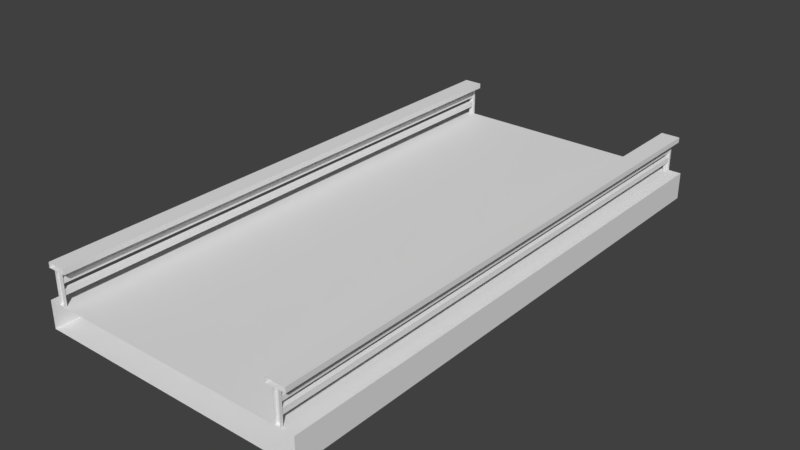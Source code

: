 # Source: low_poly_forward_flipped_both.blend  (saved by Blender 2.79.0; exported with 4.5.12 LTS)
import bpy
from mathutils import Matrix  # noqa: F401  (used for matrix-valued properties, if any)

bpy.ops.wm.read_factory_settings(use_empty=True)
scene = bpy.context.scene
scene.name = 'Scene'

# ---- collections
col_collection_1 = bpy.data.collections.new('Collection 1'); scene.collection.children.link(col_collection_1)

# ---- materials (node trees are filled in below, after node groups)
mat_material = bpy.data.materials.new('Material')
mat_material.alpha_threshold = 0.0
mat_material.use_transparent_shadow = False
mat_material.roughness = 0.5
mat_material.specular_intensity = 0.0
mat_material.line_color = (0.0, 0.0, 0.0, 1.0)

# ---- material node trees

# ---- world
world_world = bpy.data.worlds.new('World'); scene.world = world_world
world_world.color = (0.05088, 0.05088, 0.05088)
world_world.use_sun_shadow = False
world_world.sun_shadow_jitter_overblur = 0.0
world_world.cycles.sampling_method = 'MANUAL'

# ---- meshes
me_cube_021 = bpy.data.meshes.new('Cube.021')
me_cube_021.from_pydata([(-0.1, -0.05, -0.6303), (-0.1, -0.05, 0.6303), (0.1, -0.05, -0.6303), (0.1, -0.05, 0.6303), (-0.1, 0.05, -0.6303), (-0.1, 0.05, 0.6303), (0.1, 0.05, -0.6303), (0.1, 0.05, 0.6303)], [], [(6, 2, 3, 7), (2, 0, 1, 3), (0, 4, 5, 1), (4, 0, 2, 6), (7, 3, 1, 5)])
me_cube_021.materials.append(mat_material)
me_cube_021.use_remesh_preserve_volume = False
me_cube_021.use_remesh_preserve_attributes = False
me_cube_021.use_mirror_vertex_groups = False
me_cube_021.update()
me_cube_020 = bpy.data.meshes.new('Cube.020')
me_cube_020.from_pydata([(0.1, -0.05, -0.6303), (0.1, -0.05, 0.6303), (-0.1, -0.05, -0.6303), (-0.1, -0.05, 0.6303), (0.1, 0.05, -0.6303), (0.1, 0.05, 0.6303), (-0.1, 0.05, -0.6303), (-0.1, 0.05, 0.6303)], [], [(6, 7, 3, 2), (2, 3, 1, 0), (0, 1, 5, 4), (7, 5, 1, 3), (4, 6, 2, 0)])
me_cube_020.materials.append(mat_material)
me_cube_020.use_remesh_preserve_volume = False
me_cube_020.use_remesh_preserve_attributes = False
me_cube_020.use_mirror_vertex_groups = False
me_cube_020.update()
me_cube_019 = bpy.data.meshes.new('Cube.019')
me_cube_019.from_pydata([(-0.1, 0.05, 0.6303), (-0.1, 0.05, -0.6303), (0.1, 0.05, 0.6303), (0.1, 0.05, -0.6303), (0.1, -0.05, -0.6303), (-0.1, -0.05, 0.6303), (-0.1, -0.05, -0.6303), (0.1, -0.05, 0.6303)], [], [(3, 2, 0, 1), (4, 7, 2, 3), (1, 0, 5, 6), (6, 4, 3, 1), (7, 5, 0, 2)])
me_cube_019.materials.append(mat_material)
me_cube_019.use_remesh_preserve_volume = False
me_cube_019.use_remesh_preserve_attributes = False
me_cube_019.use_mirror_vertex_groups = False
me_cube_019.update()
me_cube_018 = bpy.data.meshes.new('Cube.018')
me_cube_018.from_pydata([(-0.07745, 9.948, 0.09489), (-0.07745, 9.948, -0.09489), (-0.07745, -9.948, 0.09489), (-0.07745, -9.948, -0.09489), (0.07745, 9.948, 0.09489), (0.07745, 9.948, -0.09489), (0.07745, -9.948, 0.09489), (0.07745, -9.948, -0.09489)], [], [(5, 1, 3, 7), (7, 6, 4, 5), (0, 4, 6, 2), (1, 0, 2, 3), (2, 6, 7, 3), (1, 5, 4, 0)])
me_cube_018.materials.append(mat_material)
me_cube_018.use_remesh_preserve_volume = False
me_cube_018.use_remesh_preserve_attributes = False
me_cube_018.use_mirror_vertex_groups = False
me_cube_018.update()
me_cube_017 = bpy.data.meshes.new('Cube.017')
me_cube_017.from_pydata([(-0.07745, 9.948, 0.08343), (-0.07745, 9.948, -0.08343), (-0.07745, -9.948, 0.08343), (-0.07745, -9.948, -0.08343), (0.07745, 9.948, 0.08343), (0.07745, 9.948, -0.08343), (0.07745, -9.948, 0.08343), (0.07745, -9.948, -0.08343)], [], [(5, 1, 3, 7), (7, 6, 4, 5), (0, 4, 6, 2), (1, 0, 2, 3), (1, 5, 4, 0), (2, 6, 7, 3)])
me_cube_017.materials.append(mat_material)
me_cube_017.use_remesh_preserve_volume = False
me_cube_017.use_remesh_preserve_attributes = False
me_cube_017.use_mirror_vertex_groups = False
me_cube_017.update()
me_cube_016 = bpy.data.meshes.new('Cube.016')
me_cube_016.from_pydata([(-0.3482, 10.0, 0.09489), (-0.3482, 10.0, -0.09489), (-0.3482, -10.0, 0.09489), (-0.3482, -10.0, -0.09489), (0.3482, 10.0, 0.09489), (0.3482, 10.0, -0.09489), (0.3482, -10.0, 0.09489), (0.3482, -10.0, -0.09489)], [], [(5, 1, 3, 7), (7, 6, 4, 5), (0, 4, 6, 2), (1, 0, 2, 3)])
me_cube_016.materials.append(mat_material)
me_cube_016.use_remesh_preserve_volume = False
me_cube_016.use_remesh_preserve_attributes = False
me_cube_016.use_mirror_vertex_groups = False
me_cube_016.update()
me_cube_015 = bpy.data.meshes.new('Cube.015')
me_cube_015.from_pydata([(0.3482, 10.0, 0.09489), (0.3482, 10.0, -0.09489), (0.3482, -10.0, 0.09489), (0.3482, -10.0, -0.09489), (-0.3482, 10.0, 0.09489), (-0.3482, 10.0, -0.09489), (-0.3482, -10.0, 0.09489), (-0.3482, -10.0, -0.09489)], [], [(5, 7, 3, 1), (7, 5, 4, 6), (0, 2, 6, 4), (1, 3, 2, 0)])
me_cube_015.materials.append(mat_material)
me_cube_015.use_remesh_preserve_volume = False
me_cube_015.use_remesh_preserve_attributes = False
me_cube_015.use_mirror_vertex_groups = False
me_cube_015.update()
me_cube_014 = bpy.data.meshes.new('Cube.014')
me_cube_014.from_pydata([(0.07745, 9.948, 0.08343), (0.07745, 9.948, -0.08343), (0.07745, -9.948, 0.08343), (0.07745, -9.948, -0.08343), (-0.07745, 9.948, 0.08343), (-0.07745, 9.948, -0.08343), (-0.07745, -9.948, 0.08343), (-0.07745, -9.948, -0.08343)], [], [(5, 7, 3, 1), (7, 5, 4, 6), (0, 2, 6, 4), (1, 3, 2, 0), (1, 0, 4, 5), (2, 3, 7, 6)])
me_cube_014.materials.append(mat_material)
me_cube_014.use_remesh_preserve_volume = False
me_cube_014.use_remesh_preserve_attributes = False
me_cube_014.use_mirror_vertex_groups = False
me_cube_014.update()
me_cube_013 = bpy.data.meshes.new('Cube.013')
me_cube_013.from_pydata([(0.07745, 9.948, 0.09489), (0.07745, 9.948, -0.09489), (0.07745, -9.948, 0.09489), (0.07745, -9.948, -0.09489), (-0.07745, 9.948, 0.09489), (-0.07745, 9.948, -0.09489), (-0.07745, -9.948, 0.09489), (-0.07745, -9.948, -0.09489)], [], [(5, 7, 3, 1), (7, 5, 4, 6), (0, 2, 6, 4), (1, 3, 2, 0), (1, 0, 4, 5), (2, 3, 7, 6)])
me_cube_013.materials.append(mat_material)
me_cube_013.use_remesh_preserve_volume = False
me_cube_013.use_remesh_preserve_attributes = False
me_cube_013.use_mirror_vertex_groups = False
me_cube_013.update()
me_cube_012 = bpy.data.meshes.new('Cube.012')
me_cube_012.from_pydata([(0.1, 0.05, 0.6303), (0.1, 0.05, -0.6303), (-0.1, 0.05, 0.6303), (-0.1, 0.05, -0.6303), (-0.1, -0.05, -0.6303), (0.1, -0.05, 0.6303), (0.1, -0.05, -0.6303), (-0.1, -0.05, 0.6303)], [], [(3, 1, 0, 2), (4, 3, 2, 7), (1, 6, 5, 0), (7, 2, 0, 5), (6, 1, 3, 4)])
me_cube_012.materials.append(mat_material)
me_cube_012.use_remesh_preserve_volume = False
me_cube_012.use_remesh_preserve_attributes = False
me_cube_012.use_mirror_vertex_groups = False
me_cube_012.update()
me_cube_003 = bpy.data.meshes.new('Cube.003')
me_cube_003.from_pydata([(5.0, 10.0, -0.5), (5.0, -10.0, -0.5), (5.0, 10.0, 0.5), (5.0, -10.0, 0.5), (-5.0, 10.0, -0.5), (-5.0, -10.0, -0.5), (-5.0, 10.0, 0.5), (-5.0, -10.0, 0.5)], [], [(0, 1, 3, 2), (6, 2, 3, 7), (4, 5, 1, 0), (4, 6, 7, 5)])
me_cube_003.materials.append(mat_material)
me_cube_003.use_remesh_preserve_volume = False
me_cube_003.use_remesh_preserve_attributes = False
me_cube_003.use_mirror_vertex_groups = False
me_cube_003.update()

# ---- objects
ob_cube_010 = bpy.data.objects.new('Cube.010', me_cube_021)
ob_cube_009 = bpy.data.objects.new('Cube.009', me_cube_020)
ob_cube_008 = bpy.data.objects.new('Cube.008', me_cube_019)
ob_cube_007 = bpy.data.objects.new('Cube.007', me_cube_018)
ob_cube_006 = bpy.data.objects.new('Cube.006', me_cube_017)
ob_cube_005 = bpy.data.objects.new('Cube.005', me_cube_016)
ob_cube_004 = bpy.data.objects.new('Cube.004', me_cube_015)
ob_cube_003 = bpy.data.objects.new('Cube.003', me_cube_014)
ob_cube_001 = bpy.data.objects.new('Cube.001', me_cube_013)
ob_cube_000 = bpy.data.objects.new('Cube.000', me_cube_012)
ob_cube_002 = bpy.data.objects.new('Cube.002', me_cube_003)

# ---- transforms, parenting, visibility, modifiers, constraints
ob_cube_010.location = (4.431, 9.95, 1.082)
ob_cube_010.scale = (1.0, 1.0, 0.9069)
ob_cube_010.lock_rotations_4d = False
ob_cube_010.empty_display_type = 'ARROWS'
ob_cube_010.lineart.crease_threshold = 0.0
ob_cube_009.location = (-4.431, 9.95, 1.082)
ob_cube_009.scale = (1.0, 1.0, 0.9069)
ob_cube_009.lock_rotations_4d = False
ob_cube_009.empty_display_type = 'ARROWS'
ob_cube_009.lineart.crease_threshold = 0.0
ob_cube_008.location = (-4.431, -9.95, 1.082)
ob_cube_008.scale = (1.0, 1.0, 0.9069)
ob_cube_008.lock_rotations_4d = False
ob_cube_008.empty_display_type = 'ARROWS'
ob_cube_008.lineart.crease_threshold = 0.0
ob_cube_007.location = (-4.436, 0.0, 0.94)
ob_cube_007.scale = (1.0, 0.993, 1.0)
ob_cube_007.lock_rotations_4d = False
ob_cube_007.empty_display_type = 'ARROWS'
ob_cube_007.lineart.crease_threshold = 0.0
ob_cube_006.location = (-4.436, 0.0, 1.322)
ob_cube_006.scale = (1.0, 0.993, 1.0)
ob_cube_006.lock_rotations_4d = False
ob_cube_006.empty_display_type = 'ARROWS'
ob_cube_006.lineart.crease_threshold = 0.0
ob_cube_005.location = (-4.436, 0.0, 1.757)
ob_cube_005.lock_rotations_4d = False
ob_cube_005.empty_display_type = 'ARROWS'
ob_cube_005.lineart.crease_threshold = 0.0
ob_cube_004.location = (4.436, 0.0, 1.757)
ob_cube_004.lock_rotations_4d = False
ob_cube_004.empty_display_type = 'ARROWS'
ob_cube_004.lineart.crease_threshold = 0.0
ob_cube_003.location = (4.436, 0.0, 1.322)
ob_cube_003.scale = (1.0, 0.993, 1.0)
ob_cube_003.lock_rotations_4d = False
ob_cube_003.empty_display_type = 'ARROWS'
ob_cube_003.lineart.crease_threshold = 0.0
ob_cube_001.location = (4.436, 0.0, 0.94)
ob_cube_001.scale = (1.0, 0.993, 1.0)
ob_cube_001.lock_rotations_4d = False
ob_cube_001.empty_display_type = 'ARROWS'
ob_cube_001.lineart.crease_threshold = 0.0
ob_cube_000.location = (4.431, -9.95, 1.082)
ob_cube_000.scale = (1.0, 1.0, 0.9069)
ob_cube_000.lock_rotations_4d = False
ob_cube_000.empty_display_type = 'ARROWS'
ob_cube_000.lineart.crease_threshold = 0.0
ob_cube_002.location = (0.0, 0.0, 0.0)
ob_cube_002.lock_rotations_4d = False
ob_cube_002.empty_display_type = 'ARROWS'
ob_cube_002.lineart.crease_threshold = 0.0

# ---- collection membership
col_collection_1.objects.link(ob_cube_010)
col_collection_1.objects.link(ob_cube_009)
col_collection_1.objects.link(ob_cube_008)
col_collection_1.objects.link(ob_cube_007)
col_collection_1.objects.link(ob_cube_006)
col_collection_1.objects.link(ob_cube_005)
col_collection_1.objects.link(ob_cube_004)
col_collection_1.objects.link(ob_cube_003)
col_collection_1.objects.link(ob_cube_001)
col_collection_1.objects.link(ob_cube_000)
col_collection_1.objects.link(ob_cube_002)

# ---- scene / render settings (as saved in the file)
scene.frame_start = 1; scene.frame_end = 250; scene.frame_set(1)
scene.render.engine = 'BLENDER_EEVEE_NEXT'
scene.render.resolution_percentage = 50
scene.render.dither_intensity = 0.0
scene.cycles.use_denoising = False
scene.cycles.samples = 128
scene.cycles.sampling_pattern = 'TABULATED_SOBOL'
scene.cycles.use_adaptive_sampling = False
scene.cycles.use_light_tree = False
scene.cycles.blur_glossy = 0.0
scene.cycles.sample_clamp_indirect = 0.0
scene.view_settings.view_transform = 'Standard'
bpy.context.view_layer.update()

# ---- added for rendering (the .blend has no active camera and no usable light): camera, sun
cam_auto = bpy.data.cameras.new('AutoCamera')
cam_auto.lens = 50.0
cam_auto.sensor_width = 36.0
cam_auto.clip_end = 1000.0
ob_auto_camera = bpy.data.objects.new('AutoCamera', cam_auto)
scene.collection.objects.link(ob_auto_camera)
ob_auto_camera.location = (20.8028, -24.9633, 17.3181)
ob_auto_camera.rotation_euler = (1.09748, -7.21219e-08, 0.694738)
scene.camera = ob_auto_camera
light_auto_sun = bpy.data.lights.new('AutoSun', 'SUN')
light_auto_sun.energy = 3.0
light_auto_sun.angle = 0.0523599
ob_auto_sun = bpy.data.objects.new('AutoSun', light_auto_sun)
scene.collection.objects.link(ob_auto_sun)
ob_auto_sun.rotation_euler = (0.872665, 0.174533, 0.523599)
bpy.context.view_layer.update()
